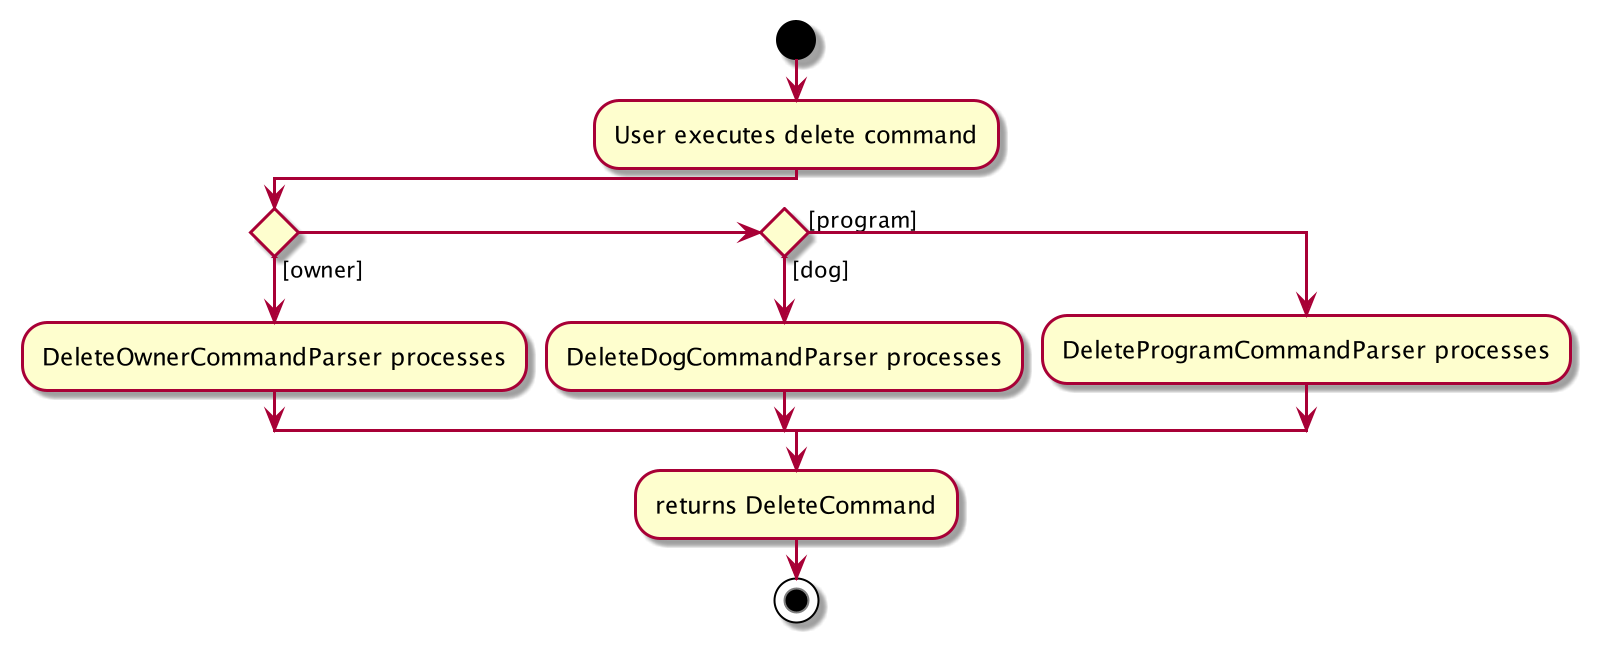

The diagram above was rendered by PlantUML. Its source (embedded in the PNG):
@startuml
start
:User executes delete command;
if () then ([owner])
:DeleteOwnerCommandParser processes;
elseif () then ([dog])
:DeleteDogCommandParser processes;
else ([program])
:DeleteProgramCommandParser processes;
endif
:returns DeleteCommand;
stop

@enduml